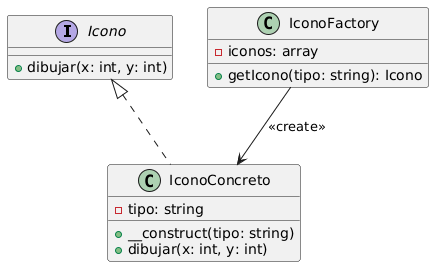

The diagram above was rendered by PlantUML. Its source (embedded in the PNG):
@startuml
interface Icono {
    + dibujar(x: int, y: int)
}

class IconoConcreto {
    - tipo: string
    + __construct(tipo: string)
    + dibujar(x: int, y: int)
}

class IconoFactory {
    - iconos: array
    + getIcono(tipo: string): Icono
}

Icono <|.. IconoConcreto
IconoFactory --> IconoConcreto : <<create>>
@enduml